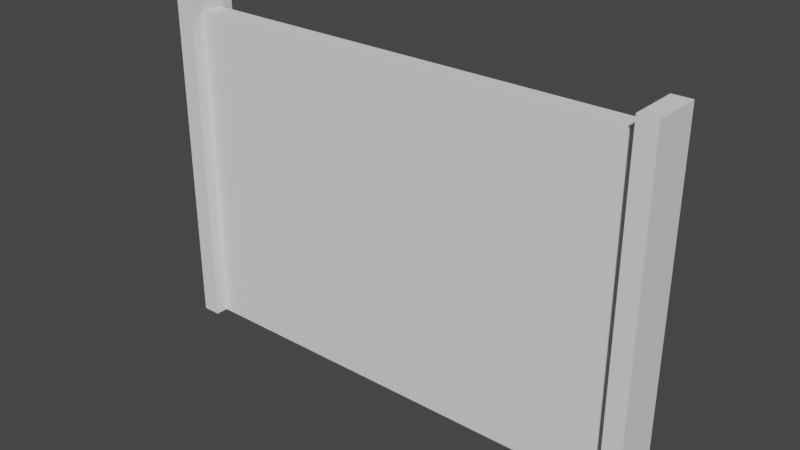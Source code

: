 # Source: Wall_Defense.blend  (saved by Blender 3.3.6; exported with 4.5.12 LTS)
import bpy
from mathutils import Matrix  # noqa: F401  (used for matrix-valued properties, if any)

bpy.ops.wm.read_factory_settings(use_empty=True)
scene = bpy.context.scene
scene.name = 'Scene'

# ---- collections
col_collection = bpy.data.collections.new('Collection'); scene.collection.children.link(col_collection)

# ---- world
world_world = bpy.data.worlds.new('World'); scene.world = world_world
world_world.use_nodes = True; world_world.node_tree.nodes.clear()
_N = world_world.node_tree.nodes; _L = world_world.node_tree.links
n0 = _N.new('ShaderNodeOutputWorld'); n0.name = 'World Output'; n0.location = (300, 300)
n1 = _N.new('ShaderNodeBackground'); n1.name = 'Background'; n1.location = (10, 300)
n1.inputs[0].default_value = (0.05088, 0.05088, 0.05088, 1.0)
_L.new(n1.outputs[0], n0.inputs[0])
n0.is_active_output = True
world_world.color = (0.05088, 0.05088, 0.05088)
world_world.use_sun_shadow = False
world_world.sun_shadow_jitter_overblur = 0.0

# ---- meshes
me_cube_001 = bpy.data.meshes.new('Cube.001')
me_cube_001.from_pydata([(-4.0, -0.4, -0.3), (-4.0, -0.4, 5.2), (-4.0, 0.4, -0.3), (-4.0, 0.4, 5.2), (-3.7, -0.4, -0.3), (-3.7, -0.4, 5.2), (-3.7, 0.4, -0.3), (-3.7, 0.4, 5.2)], [], [(0, 1, 3, 2), (2, 3, 7, 6), (6, 7, 5, 4), (4, 5, 1, 0), (2, 6, 4, 0), (7, 3, 1, 5)])
_uv = me_cube_001.uv_layers.new(name='UVMap')
_uv.uv.foreach_set('vector', [0.375, 0.0, 0.625, 0.0, 0.625, 0.25, 0.375, 0.25, 0.375, 0.25, 0.625, 0.25, 0.625, 0.5, 0.375, 0.5, 0.375, 0.5, 0.625, 0.5, 0.625, 0.75, 0.375, 0.75, 0.375, 0.75, 0.625, 0.75, 0.625, 1.0, 0.375, 1.0, 0.125, 0.5, 0.375, 0.5, 0.375, 0.75, 0.125, 0.75, 0.625, 0.5, 0.875, 0.5, 0.875, 0.75, 0.625, 0.75])
me_cube_001.update()
me_cube = bpy.data.meshes.new('Cube')
me_cube.from_pydata([(-3.8, -0.2, -1.0), (-3.8, -0.2, 4.2), (-3.8, 0.2, -1.0), (-3.8, 0.2, 4.2), (3.8, -0.2, -1.0), (3.8, -0.2, 4.2), (3.8, 0.2, -1.0), (3.8, 0.2, 4.2)], [], [(0, 1, 3, 2), (2, 3, 7, 6), (6, 7, 5, 4), (4, 5, 1, 0), (2, 6, 4, 0), (7, 3, 1, 5)])
_uv = me_cube.uv_layers.new(name='UVMap')
_uv.uv.foreach_set('vector', [0.375, 0.0, 0.625, 0.0, 0.625, 0.25, 0.375, 0.25, 0.375, 0.25, 0.625, 0.25, 0.625, 0.5, 0.375, 0.5, 0.375, 0.5, 0.625, 0.5, 0.625, 0.75, 0.375, 0.75, 0.375, 0.75, 0.625, 0.75, 0.625, 1.0, 0.375, 1.0, 0.125, 0.5, 0.375, 0.5, 0.375, 0.75, 0.125, 0.75, 0.625, 0.5, 0.875, 0.5, 0.875, 0.75, 0.625, 0.75])
me_cube.update()

# ---- objects
ob_cube_001 = bpy.data.objects.new('Cube.001', me_cube_001)
ob_cube = bpy.data.objects.new('Cube', me_cube)

# ---- transforms, parenting, visibility, modifiers, constraints
ob_cube_001.location = (0.0, 0.0, -0.7)
_m = ob_cube_001.modifiers.new('Mirror', 'MIRROR')
ob_cube.location = (0.0, 0.0, 0.0)

# ---- collection membership
col_collection.objects.link(ob_cube_001)
col_collection.objects.link(ob_cube)

# ---- scene / render settings (as saved in the file)
scene.frame_start = 1; scene.frame_end = 250; scene.frame_set(1)
scene.render.engine = 'BLENDER_EEVEE_NEXT'
scene.cycles.sampling_pattern = 'TABULATED_SOBOL'
scene.cycles.use_light_tree = False
scene.view_settings.view_transform = 'Filmic'
bpy.context.view_layer.update()

# ---- added for rendering (the .blend has no active camera and no usable light): camera, sun
cam_auto = bpy.data.cameras.new('AutoCamera')
cam_auto.lens = 50.0
cam_auto.sensor_width = 36.0
cam_auto.clip_end = 1000.0
ob_auto_camera = bpy.data.objects.new('AutoCamera', cam_auto)
scene.collection.objects.link(ob_auto_camera)
ob_auto_camera.location = (9.01275, -10.8153, 8.9602)
ob_auto_camera.rotation_euler = (1.09748, -7.21219e-08, 0.694738)
scene.camera = ob_auto_camera
light_auto_sun = bpy.data.lights.new('AutoSun', 'SUN')
light_auto_sun.energy = 3.0
light_auto_sun.angle = 0.0523599
ob_auto_sun = bpy.data.objects.new('AutoSun', light_auto_sun)
scene.collection.objects.link(ob_auto_sun)
ob_auto_sun.rotation_euler = (0.872665, 0.174533, 0.523599)
bpy.context.view_layer.update()
